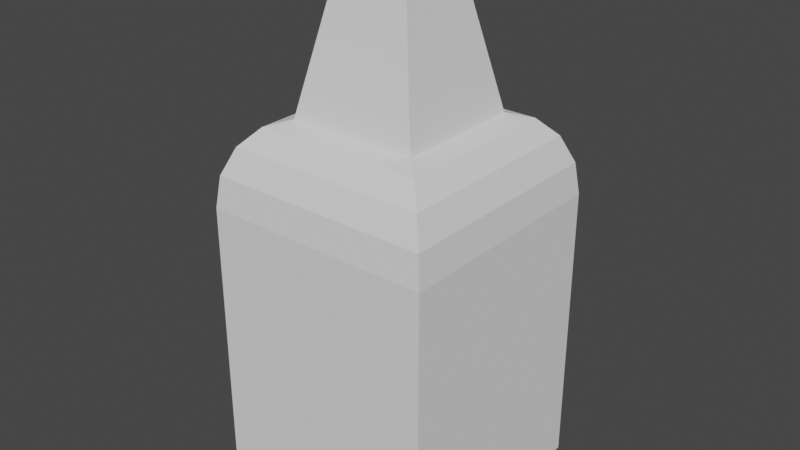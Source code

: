 # Source: Bottle2.blend  (saved by Blender 2.91.10; exported with 4.5.12 LTS)
import bpy
from mathutils import Matrix  # noqa: F401  (used for matrix-valued properties, if any)

bpy.ops.wm.read_factory_settings(use_empty=True)
scene = bpy.context.scene
scene.name = 'Scene'

# ---- collections
col_collection = bpy.data.collections.new('Collection'); scene.collection.children.link(col_collection)

# ---- world
world_world = bpy.data.worlds.new('World'); scene.world = world_world
world_world.use_nodes = True; world_world.node_tree.nodes.clear()
_N = world_world.node_tree.nodes; _L = world_world.node_tree.links
n0 = _N.new('ShaderNodeOutputWorld'); n0.name = 'World Output'; n0.location = (300, 300)
n1 = _N.new('ShaderNodeBackground'); n1.name = 'Background'; n1.location = (10, 300)
n1.inputs[0].default_value = (0.05088, 0.05088, 0.05088, 1.0)
_L.new(n1.outputs[0], n0.inputs[0])
n0.is_active_output = True
world_world.color = (0.05088, 0.05088, 0.05088)
world_world.use_sun_shadow = False
world_world.sun_shadow_jitter_overblur = 0.0

# ---- meshes
me_cube_001 = bpy.data.meshes.new('Cube.001')
me_cube_001.from_pydata([(-1.0, -1.0, -1.0), (-1.0, 1.0, -1.0), (1.0, -1.0, -1.0), (1.0, 1.0, -1.0), (-0.1585, -0.1585, 1.676), (-1.0, -1.0, 0.5582), (-0.7273, -0.7273, 0.9664), (-0.8706, -0.8706, 0.8706), (-0.9664, -0.9664, 0.7273), (-0.1585, 0.1585, 1.676), (-1.0, 1.0, 0.5582), (-0.7273, 0.7273, 0.9664), (-0.8706, 0.8706, 0.8706), (-0.9664, 0.9664, 0.7273), (0.1585, -0.1585, 1.676), (1.0, -1.0, 0.5582), (0.7273, -0.7273, 0.9664), (0.8706, -0.8706, 0.8706), (0.9664, -0.9664, 0.7273), (0.1585, 0.1585, 1.676), (1.0, 1.0, 0.5582), (0.7273, 0.7273, 0.9664), (0.8706, 0.8706, 0.8706), (0.9664, 0.9664, 0.7273), (-0.5582, -0.5582, 1.0), (-0.5582, 0.5582, 1.0), (0.5582, 0.5582, 1.0), (0.5582, -0.5582, 1.0), (-0.3251, -0.3251, 1.676), (-0.3251, 0.3251, 1.676), (0.3251, 0.3251, 1.676), (0.3251, -0.3251, 1.676), (-0.1585, -0.1585, 1.763), (-0.06883, -0.06883, 1.853), (-0.1517, -0.1517, 1.797), (-0.1322, -0.1322, 1.827), (-0.1032, -0.1032, 1.846), (-0.06883, 0.06883, 1.853), (-0.1585, 0.1585, 1.763), (-0.1032, 0.1032, 1.846), (-0.1322, 0.1322, 1.827), (-0.1517, 0.1517, 1.797), (0.06883, 0.06883, 1.853), (0.1585, 0.1585, 1.763), (0.1032, 0.1032, 1.846), (0.1322, 0.1322, 1.827), (0.1517, 0.1517, 1.797), (0.06883, -0.06883, 1.853), (0.1585, -0.1585, 1.763), (0.1032, -0.1032, 1.846), (0.1322, -0.1322, 1.827), (0.1517, -0.1517, 1.797)], [], [(14, 19, 43, 48), (3, 20, 15, 2), (0, 5, 10, 1), (1, 3, 2, 0), (1, 10, 20, 3), (24, 25, 11, 6), (6, 11, 12, 7), (7, 12, 13, 8), (8, 13, 10, 5), (25, 26, 21, 11), (11, 21, 22, 12), (12, 22, 23, 13), (13, 23, 20, 10), (26, 27, 16, 21), (21, 16, 17, 22), (22, 17, 18, 23), (23, 18, 15, 20), (27, 24, 6, 16), (16, 6, 7, 17), (17, 7, 8, 18), (18, 8, 5, 15), (2, 15, 5, 0), (28, 29, 25, 24), (29, 30, 26, 25), (30, 31, 27, 26), (31, 28, 24, 27), (4, 9, 29, 28), (9, 19, 30, 29), (19, 14, 31, 30), (14, 4, 28, 31), (4, 14, 48, 32), (42, 37, 33, 47), (19, 9, 38, 43), (33, 37, 39, 36), (36, 39, 40, 35), (35, 40, 41, 34), (34, 41, 38, 32), (37, 42, 44, 39), (39, 44, 45, 40), (40, 45, 46, 41), (41, 46, 43, 38), (42, 47, 49, 44), (44, 49, 50, 45), (45, 50, 51, 46), (46, 51, 48, 43), (47, 33, 36, 49), (49, 36, 35, 50), (50, 35, 34, 51), (51, 34, 32, 48), (9, 4, 32, 38)])
_uv = me_cube_001.uv_layers.new(name='UVMap')
_uv.uv.foreach_set('vector', [0.7302, 0.6448, 0.7302, 0.6052, 0.7302, 0.6052, 0.7302, 0.6448, 0.375, 0.5, 0.5698, 0.5, 0.5698, 0.75, 0.375, 0.75, 0.375, 0.0, 0.5698, 0.0, 0.5698, 0.25, 0.375, 0.25, 0.125, 0.5, 0.375, 0.5, 0.375, 0.75, 0.125, 0.75, 0.375, 0.25, 0.5698, 0.25, 0.5698, 0.5, 0.375, 0.5, 0.8198, 0.6948, 0.8198, 0.5552, 0.8409, 0.5341, 0.8409, 0.7159, 0.8409, 0.7159, 0.8409, 0.5341, 0.875, 0.5162, 0.875, 0.7338, 0.625, 0.01617, 0.625, 0.2338, 0.5909, 0.2458, 0.5909, 0.004203, 0.5909, 0.004203, 0.5909, 0.2458, 0.5698, 0.25, 0.5698, 0.0, 0.8198, 0.5552, 0.6802, 0.5552, 0.6591, 0.5341, 0.8409, 0.5341, 0.8409, 0.5341, 0.6591, 0.5341, 0.6412, 0.5, 0.8588, 0.5, 0.625, 0.2662, 0.625, 0.4838, 0.5909, 0.4958, 0.5909, 0.2542, 0.5909, 0.2542, 0.5909, 0.4958, 0.5698, 0.5, 0.5698, 0.25, 0.6802, 0.5552, 0.6802, 0.6948, 0.6591, 0.7159, 0.6591, 0.5341, 0.6591, 0.5341, 0.6591, 0.7159, 0.625, 0.7338, 0.625, 0.5162, 0.625, 0.5162, 0.625, 0.7338, 0.5909, 0.7458, 0.5909, 0.5042, 0.5909, 0.5042, 0.5909, 0.7458, 0.5698, 0.75, 0.5698, 0.5, 0.6802, 0.6948, 0.8198, 0.6948, 0.8409, 0.7159, 0.6591, 0.7159, 0.6591, 0.7159, 0.8409, 0.7159, 0.8588, 0.75, 0.6412, 0.75, 0.625, 0.7662, 0.625, 0.9838, 0.5909, 0.9958, 0.5909, 0.7542, 0.5909, 0.7542, 0.5909, 0.9958, 0.5698, 1.0, 0.5698, 0.75, 0.375, 0.75, 0.5698, 0.75, 0.5698, 1.0, 0.375, 1.0, 0.7906, 0.6656, 0.7906, 0.5844, 0.8198, 0.5552, 0.8198, 0.6948, 0.7906, 0.5844, 0.7094, 0.5844, 0.6802, 0.5552, 0.8198, 0.5552, 0.7094, 0.5844, 0.7094, 0.6656, 0.6802, 0.6948, 0.6802, 0.5552, 0.7094, 0.6656, 0.7906, 0.6656, 0.8198, 0.6948, 0.6802, 0.6948, 0.7698, 0.6448, 0.7698, 0.6052, 0.7906, 0.5844, 0.7906, 0.6656, 0.7698, 0.6052, 0.7302, 0.6052, 0.7094, 0.5844, 0.7906, 0.5844, 0.7302, 0.6052, 0.7302, 0.6448, 0.7094, 0.6656, 0.7094, 0.5844, 0.7302, 0.6448, 0.7698, 0.6448, 0.7906, 0.6656, 0.7094, 0.6656, 0.7698, 0.6448, 0.7302, 0.6448, 0.7302, 0.6448, 0.7698, 0.6448, 0.7414, 0.6164, 0.7586, 0.6164, 0.7586, 0.6336, 0.7414, 0.6336, 0.7302, 0.6052, 0.7698, 0.6052, 0.7698, 0.6052, 0.7302, 0.6052, 0.7586, 0.6336, 0.7586, 0.6164, 0.7629, 0.6121, 0.7629, 0.6379, 0.7629, 0.6379, 0.7629, 0.6121, 0.7682, 0.6068, 0.7682, 0.6432, 0.7682, 0.6432, 0.7682, 0.6068, 0.7694, 0.6056, 0.7694, 0.6444, 0.7694, 0.6444, 0.7694, 0.6056, 0.7698, 0.6052, 0.7698, 0.6448, 0.7586, 0.6164, 0.7414, 0.6164, 0.7371, 0.6121, 0.7629, 0.6121, 0.7629, 0.6121, 0.7371, 0.6121, 0.7318, 0.6068, 0.7682, 0.6068, 0.7682, 0.6068, 0.7318, 0.6068, 0.7306, 0.6056, 0.7694, 0.6056, 0.7694, 0.6056, 0.7306, 0.6056, 0.7302, 0.6052, 0.7698, 0.6052, 0.7414, 0.6164, 0.7414, 0.6336, 0.7371, 0.6379, 0.7371, 0.6121, 0.7371, 0.6121, 0.7371, 0.6379, 0.7318, 0.6432, 0.7318, 0.6068, 0.7318, 0.6068, 0.7318, 0.6432, 0.7306, 0.6444, 0.7306, 0.6056, 0.7306, 0.6056, 0.7306, 0.6444, 0.7302, 0.6448, 0.7302, 0.6052, 0.7414, 0.6336, 0.7586, 0.6336, 0.7629, 0.6379, 0.7371, 0.6379, 0.7371, 0.6379, 0.7629, 0.6379, 0.7682, 0.6432, 0.7318, 0.6432, 0.7318, 0.6432, 0.7682, 0.6432, 0.7694, 0.6444, 0.7306, 0.6444, 0.7306, 0.6444, 0.7694, 0.6444, 0.7698, 0.6448, 0.7302, 0.6448, 0.7698, 0.6052, 0.7698, 0.6448, 0.7698, 0.6448, 0.7698, 0.6052])
me_cube_001.use_remesh_fix_poles = True
me_cube_001.use_remesh_preserve_attributes = False
me_cube_001.use_mirror_vertex_groups = False
me_cube_001.update()

# ---- objects
ob_cube = bpy.data.objects.new('Cube', me_cube_001)

# ---- transforms, parenting, visibility, modifiers, constraints
ob_cube.location = (0.0, 0.0, 0.0)
ob_cube.scale = (1.0, 1.0, 1.604)
ob_cube.lineart.crease_threshold = 0.0

# ---- collection membership
col_collection.objects.link(ob_cube)

# ---- scene / render settings (as saved in the file)
scene.frame_start = 1; scene.frame_end = 250; scene.frame_set(1)
scene.render.engine = 'BLENDER_EEVEE_NEXT'
scene.cycles.use_denoising = False
scene.cycles.samples = 128
scene.cycles.sampling_pattern = 'TABULATED_SOBOL'
scene.cycles.use_adaptive_sampling = False
scene.cycles.use_light_tree = False
scene.view_settings.view_transform = 'Filmic'
bpy.context.view_layer.update()

# ---- added for rendering (the .blend has no active camera and no usable light): camera, sun
cam_auto = bpy.data.cameras.new('AutoCamera')
cam_auto.lens = 50.0
cam_auto.sensor_width = 36.0
cam_auto.clip_end = 1000.0
ob_auto_camera = bpy.data.objects.new('AutoCamera', cam_auto)
scene.collection.objects.link(ob_auto_camera)
ob_auto_camera.location = (4.97713, -5.97256, 4.66562)
ob_auto_camera.rotation_euler = (1.09748, -7.21219e-08, 0.694738)
scene.camera = ob_auto_camera
light_auto_sun = bpy.data.lights.new('AutoSun', 'SUN')
light_auto_sun.energy = 3.0
light_auto_sun.angle = 0.0523599
ob_auto_sun = bpy.data.objects.new('AutoSun', light_auto_sun)
scene.collection.objects.link(ob_auto_sun)
ob_auto_sun.rotation_euler = (0.872665, 0.174533, 0.523599)
bpy.context.view_layer.update()
